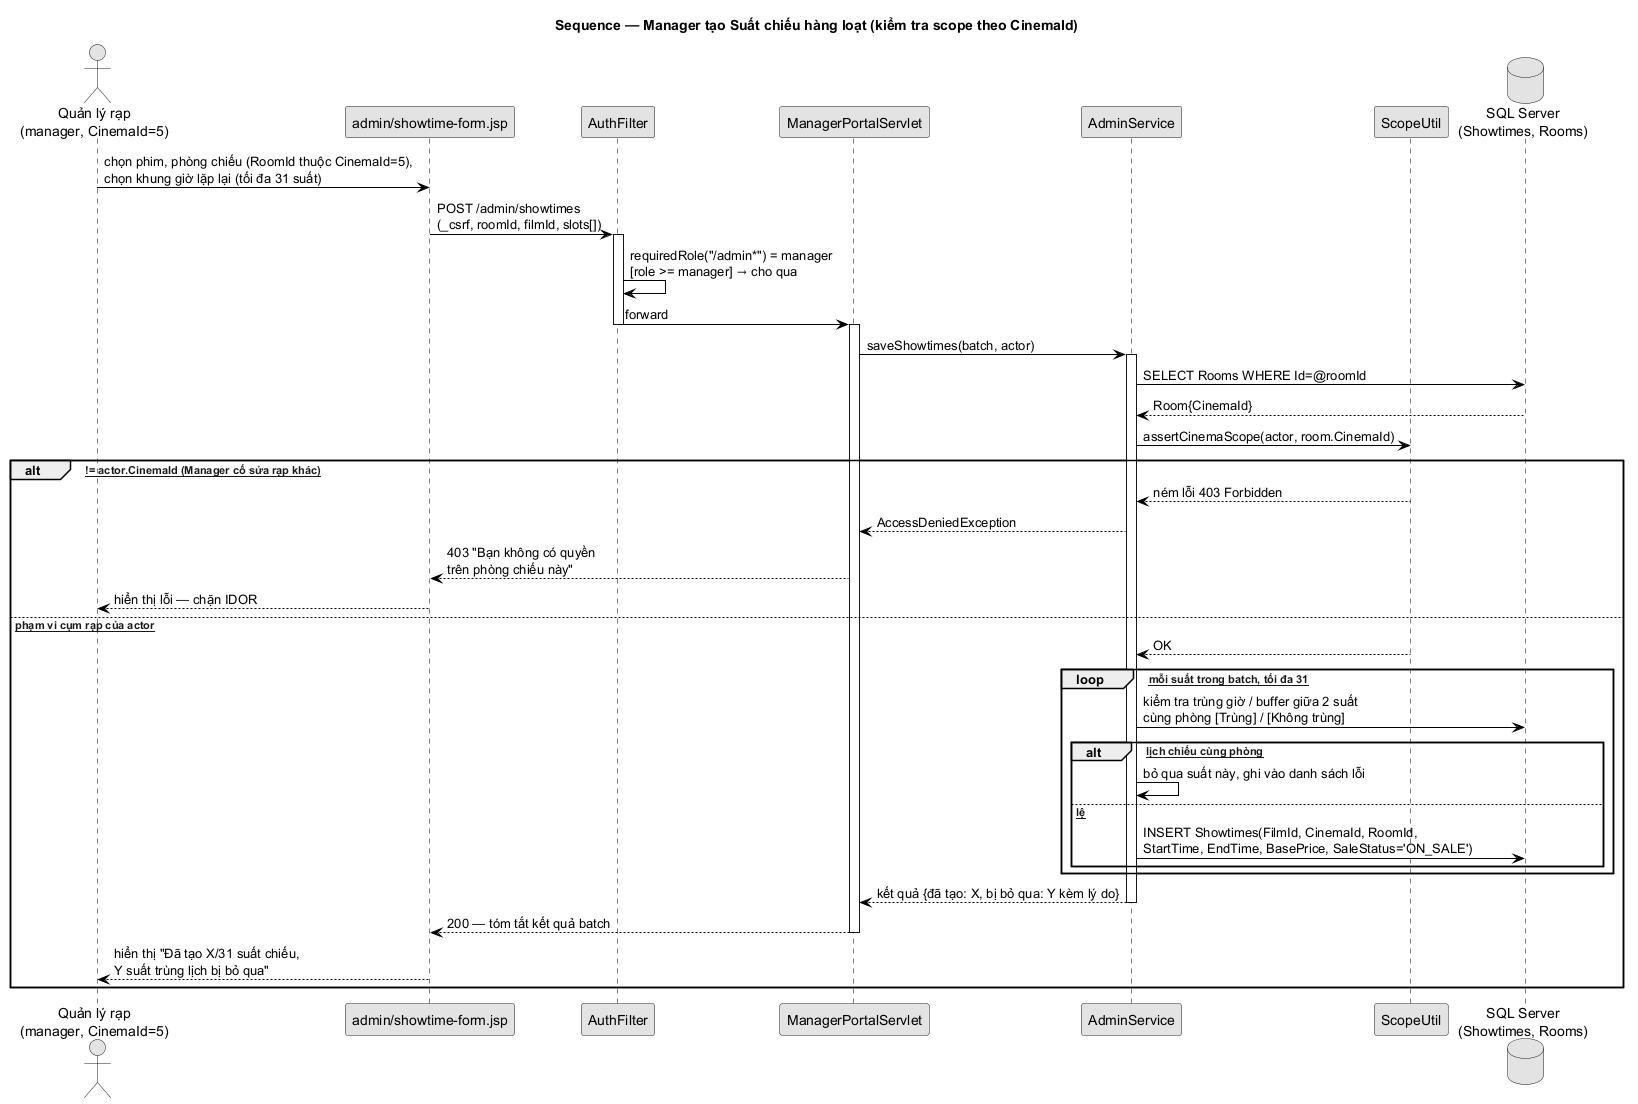

The diagram above was rendered by PlantUML. Its source (embedded in the PNG):
@startuml SEQ_11_ManagerTaoSuatChieuTheoScope
title Sequence — Manager tạo Suất chiếu hàng loạt (kiểm tra scope theo CinemaId)
skinparam monochrome true
skinparam shadowing false
skinparam defaultFontName SansSerif
skinparam ArrowThickness 1
skinparam sequence {
  ArrowColor black
  LifeLineBorderColor black
}

actor "Quản lý rạp\n(manager, CinemaId=5)" as Manager
participant "admin/showtime-form.jsp" as View
participant "AuthFilter" as Auth
participant "ManagerPortalServlet" as Servlet
participant "AdminService" as Svc
participant "ScopeUtil" as Scope
database "SQL Server\n(Showtimes, Rooms)" as DB

Manager -> View : chọn phim, phòng chiếu (RoomId thuộc CinemaId=5),\nchọn khung giờ lặp lại (tối đa 31 suất)
View -> Auth : POST /admin/showtimes\n(_csrf, roomId, filmId, slots[])
activate Auth
Auth -> Auth : requiredRole("/admin*") = manager\n[role >= manager] → cho qua
Auth -> Servlet : forward
deactivate Auth
activate Servlet
Servlet -> Svc : saveShowtimes(batch, actor)
activate Svc
Svc -> DB : SELECT Rooms WHERE Id=@roomId
DB --> Svc : Room{CinemaId}
Svc -> Scope : assertCinemaScope(actor, room.CinemaId)

alt [room.CinemaId != actor.CinemaId (Manager cố sửa rạp khác)]
  Scope --> Svc : ném lỗi 403 Forbidden
  Svc --> Servlet : AccessDeniedException
  Servlet --> View : 403 "Bạn không có quyền\ntrên phòng chiếu này"
  View --> Manager : hiển thị lỗi — chặn IDOR
else [Đúng phạm vi cụm rạp của actor]
  Scope --> Svc : OK
  loop [với mỗi suất trong batch, tối đa 31]
    Svc -> DB : kiểm tra trùng giờ / buffer giữa 2 suất\ncùng phòng [Trùng] / [Không trùng]
    alt [Trùng lịch chiếu cùng phòng]
      Svc -> Svc : bỏ qua suất này, ghi vào danh sách lỗi
    else [Hợp lệ]
      Svc -> DB : INSERT Showtimes(FilmId, CinemaId, RoomId,\nStartTime, EndTime, BasePrice, SaleStatus='ON_SALE')
    end
  end
  Svc --> Servlet : kết quả {đã tạo: X, bị bỏ qua: Y kèm lý do}
  deactivate Svc
  Servlet --> View : 200 — tóm tắt kết quả batch
  deactivate Servlet
  View --> Manager : hiển thị "Đã tạo X/31 suất chiếu,\nY suất trùng lịch bị bỏ qua"
end
@enduml